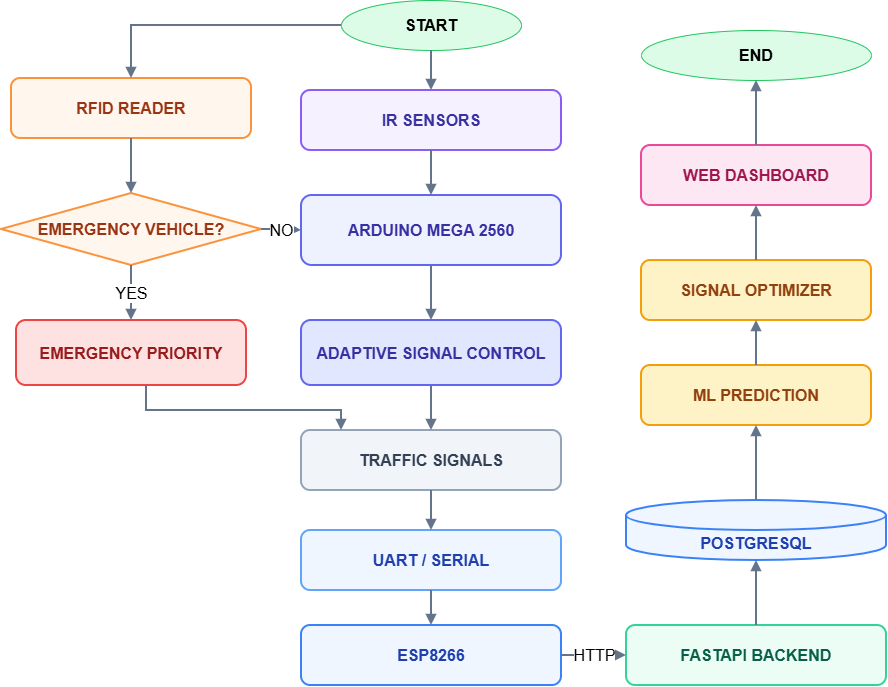

The diagram above was exported from draw.io. Its source (the exported page's mxGraphModel, read from the mxfile embedded in the PNG):
<mxGraphModel dx="1537" dy="839" grid="1" gridSize="10" guides="1" tooltips="1" connect="1" arrows="1" fold="1" page="1" pageScale="1" pageWidth="850" pageHeight="1100" math="0" shadow="0">
  <root>
    <mxCell id="0" />
    <mxCell id="1" parent="0" />
    <mxCell id="qZ4f-gFdH9Q3a71bWOXm-1" parent="1" style="ellipse;whiteSpace=wrap;html=1;fillColor=#dcfce7;strokeColor=#22c55e;fontStyle=1;fontSize=16;" value="START" vertex="1">
      <mxGeometry height="50" width="180" x="1130.0000244021417" y="70.0000244140625" as="geometry" />
    </mxCell>
    <mxCell id="qZ4f-gFdH9Q3a71bWOXm-2" parent="1" style="rounded=1;whiteSpace=wrap;html=1;fillColor=#f5f1ff;strokeColor=#8b5cf6;strokeWidth=2;fontColor=#3730a3;fontStyle=1;fontSize=16;" value="IR SENSORS" vertex="1">
      <mxGeometry height="60" width="260" x="1090.0000244021417" y="160.0000244140625" as="geometry" />
    </mxCell>
    <mxCell id="qZ4f-gFdH9Q3a71bWOXm-3" parent="1" style="rounded=1;whiteSpace=wrap;html=1;fillColor=#fff7ed;strokeColor=#fb923c;strokeWidth=2;fontColor=#9a3412;fontStyle=1;fontSize=16;" value="RFID READER" vertex="1">
      <mxGeometry height="60" width="240" x="800.0000244021415" y="148.0000244140625" as="geometry" />
    </mxCell>
    <mxCell id="qZ4f-gFdH9Q3a71bWOXm-4" parent="1" style="rounded=1;whiteSpace=wrap;html=1;fillColor=#eef2ff;strokeColor=#6366f1;strokeWidth=2;fontColor=#3730a3;fontStyle=1;fontSize=16;" value="ARDUINO MEGA 2560" vertex="1">
      <mxGeometry height="70" width="260" x="1090.0000244021417" y="265.0000244140625" as="geometry" />
    </mxCell>
    <mxCell id="qZ4f-gFdH9Q3a71bWOXm-5" parent="1" style="rhombus;whiteSpace=wrap;html=1;fillColor=#fff7ed;strokeColor=#fb923c;strokeWidth=2;fontColor=#9a3412;fontStyle=1;fontSize=16;" value="EMERGENCY VEHICLE?" vertex="1">
      <mxGeometry height="72" width="260" x="790" y="263" as="geometry" />
    </mxCell>
    <mxCell id="qZ4f-gFdH9Q3a71bWOXm-6" parent="1" style="rounded=1;whiteSpace=wrap;html=1;fillColor=#fee2e2;strokeColor=#ef4444;strokeWidth=2;fontColor=#991b1b;fontStyle=1;fontSize=16;" value="EMERGENCY PRIORITY" vertex="1">
      <mxGeometry height="65" width="230" x="805.0000244021415" y="390.0000244140625" as="geometry" />
    </mxCell>
    <mxCell id="qZ4f-gFdH9Q3a71bWOXm-7" parent="1" style="rounded=1;whiteSpace=wrap;html=1;fillColor=#e0e7ff;strokeColor=#6366f1;strokeWidth=2;fontColor=#3730a3;fontStyle=1;fontSize=16;" value="ADAPTIVE SIGNAL CONTROL" vertex="1">
      <mxGeometry height="65" width="260" x="1090.0000244021417" y="390.0000244140625" as="geometry" />
    </mxCell>
    <mxCell id="qZ4f-gFdH9Q3a71bWOXm-8" parent="1" style="rounded=1;whiteSpace=wrap;html=1;fillColor=#f1f5f9;strokeColor=#94a3b8;strokeWidth=2;fontColor=#334155;fontStyle=1;fontSize=16;" value="TRAFFIC SIGNALS" vertex="1">
      <mxGeometry height="60" width="260" x="1090.0000244021417" y="500.0000244140625" as="geometry" />
    </mxCell>
    <mxCell id="qZ4f-gFdH9Q3a71bWOXm-9" parent="1" style="rounded=1;whiteSpace=wrap;html=1;fillColor=#eff6ff;strokeColor=#60a5fa;strokeWidth=2;fontColor=#1e40af;fontStyle=1;fontSize=16;" value="UART / SERIAL" vertex="1">
      <mxGeometry height="60" width="260" x="1090.0000244021417" y="600.0000244140625" as="geometry" />
    </mxCell>
    <mxCell id="qZ4f-gFdH9Q3a71bWOXm-10" parent="1" style="rounded=1;whiteSpace=wrap;html=1;fillColor=#eff6ff;strokeColor=#3b82f6;strokeWidth=2;fontColor=#1e40af;fontStyle=1;fontSize=16;" value="ESP8266" vertex="1">
      <mxGeometry height="60" width="260" x="1090.0000244021417" y="695.0000244140625" as="geometry" />
    </mxCell>
    <mxCell id="qZ4f-gFdH9Q3a71bWOXm-11" parent="1" style="rounded=1;whiteSpace=wrap;html=1;fillColor=#ecfdf5;strokeColor=#34d399;strokeWidth=2;fontColor=#065f46;fontStyle=1;fontSize=16;" value="FASTAPI BACKEND" vertex="1">
      <mxGeometry height="60" width="260" x="1415.0000244021417" y="695.0000244140625" as="geometry" />
    </mxCell>
    <mxCell id="qZ4f-gFdH9Q3a71bWOXm-12" parent="1" style="shape=cylinder3;whiteSpace=wrap;html=1;boundedLbl=1;backgroundOutline=1;size=15;fillColor=#eff6ff;strokeColor=#3b82f6;strokeWidth=2;fontColor=#1e40af;fontStyle=1;fontSize=16;" value="POSTGRESQL" vertex="1">
      <mxGeometry height="60" width="260" x="1415.0000244021417" y="570.0000244140625" as="geometry" />
    </mxCell>
    <mxCell id="qZ4f-gFdH9Q3a71bWOXm-13" parent="1" style="rounded=1;whiteSpace=wrap;html=1;fillColor=#fef3c7;strokeColor=#f59e0b;strokeWidth=2;fontColor=#92400e;fontStyle=1;fontSize=16;" value="ML PREDICTION" vertex="1">
      <mxGeometry height="60" width="230" x="1430.0000244021417" y="435.0000244140625" as="geometry" />
    </mxCell>
    <mxCell id="qZ4f-gFdH9Q3a71bWOXm-14" parent="1" style="rounded=1;whiteSpace=wrap;html=1;fillColor=#fef3c7;strokeColor=#f59e0b;strokeWidth=2;fontColor=#92400e;fontStyle=1;fontSize=16;" value="SIGNAL OPTIMIZER" vertex="1">
      <mxGeometry height="60" width="230" x="1430.0000244021417" y="330.0000244140625" as="geometry" />
    </mxCell>
    <mxCell id="qZ4f-gFdH9Q3a71bWOXm-15" parent="1" style="rounded=1;whiteSpace=wrap;html=1;fillColor=#fce7f3;strokeColor=#ec4899;strokeWidth=2;fontColor=#9d174d;fontStyle=1;fontSize=16;" value="WEB DASHBOARD" vertex="1">
      <mxGeometry height="60" width="230" x="1430.0000244021417" y="215.00002441406252" as="geometry" />
    </mxCell>
    <mxCell id="qZ4f-gFdH9Q3a71bWOXm-16" parent="1" style="ellipse;whiteSpace=wrap;html=1;fillColor=#dcfce7;strokeColor=#22c55e;fontStyle=1;fontSize=16;" value="END" vertex="1">
      <mxGeometry height="50" width="230" x="1430.0000244021417" y="100.00002441406252" as="geometry" />
    </mxCell>
    <mxCell id="qZ4f-gFdH9Q3a71bWOXm-17" edge="1" parent="1" source="qZ4f-gFdH9Q3a71bWOXm-1" style="edgeStyle=orthogonalEdgeStyle;rounded=0;orthogonalLoop=1;jettySize=auto;html=1;endArrow=block;endFill=1;strokeWidth=2;strokeColor=#64748b;fontSize=16;" target="qZ4f-gFdH9Q3a71bWOXm-2" value="">
      <mxGeometry relative="1" as="geometry" />
    </mxCell>
    <mxCell id="qZ4f-gFdH9Q3a71bWOXm-18" edge="1" parent="1" source="qZ4f-gFdH9Q3a71bWOXm-1" style="edgeStyle=orthogonalEdgeStyle;rounded=0;orthogonalLoop=1;jettySize=auto;html=1;endArrow=block;endFill=1;strokeWidth=2;strokeColor=#64748b;fontSize=16;" target="qZ4f-gFdH9Q3a71bWOXm-3" value="">
      <mxGeometry relative="1" as="geometry" />
    </mxCell>
    <mxCell id="qZ4f-gFdH9Q3a71bWOXm-19" edge="1" parent="1" source="qZ4f-gFdH9Q3a71bWOXm-2" style="edgeStyle=orthogonalEdgeStyle;rounded=0;orthogonalLoop=1;jettySize=auto;html=1;endArrow=block;endFill=1;strokeWidth=2;strokeColor=#64748b;fontSize=16;" target="qZ4f-gFdH9Q3a71bWOXm-4" value="">
      <mxGeometry relative="1" as="geometry" />
    </mxCell>
    <mxCell id="qZ4f-gFdH9Q3a71bWOXm-20" edge="1" parent="1" source="qZ4f-gFdH9Q3a71bWOXm-3" style="edgeStyle=orthogonalEdgeStyle;rounded=0;orthogonalLoop=1;jettySize=auto;html=1;endArrow=block;endFill=1;strokeWidth=2;strokeColor=#64748b;fontSize=16;" target="qZ4f-gFdH9Q3a71bWOXm-5" value="">
      <mxGeometry relative="1" as="geometry" />
    </mxCell>
    <mxCell id="qZ4f-gFdH9Q3a71bWOXm-21" edge="1" parent="1" source="qZ4f-gFdH9Q3a71bWOXm-5" style="edgeStyle=orthogonalEdgeStyle;rounded=0;orthogonalLoop=1;jettySize=auto;html=1;endArrow=block;endFill=1;strokeWidth=2;strokeColor=#64748b;fontSize=16;" target="qZ4f-gFdH9Q3a71bWOXm-6" value="YES">
      <mxGeometry relative="1" as="geometry" />
    </mxCell>
    <mxCell id="qZ4f-gFdH9Q3a71bWOXm-22" edge="1" parent="1" source="qZ4f-gFdH9Q3a71bWOXm-5" style="edgeStyle=orthogonalEdgeStyle;rounded=0;orthogonalLoop=1;jettySize=auto;html=1;endArrow=block;endFill=1;strokeWidth=2;strokeColor=#64748b;fontSize=16;" target="qZ4f-gFdH9Q3a71bWOXm-4" value="NO">
      <mxGeometry relative="1" as="geometry" />
    </mxCell>
    <mxCell id="qZ4f-gFdH9Q3a71bWOXm-23" edge="1" parent="1" source="qZ4f-gFdH9Q3a71bWOXm-6" style="edgeStyle=orthogonalEdgeStyle;rounded=0;orthogonalLoop=1;jettySize=auto;html=1;endArrow=block;endFill=1;strokeWidth=2;strokeColor=#64748b;fontSize=16;" target="qZ4f-gFdH9Q3a71bWOXm-8" value="">
      <mxGeometry relative="1" x="-0.2674" as="geometry">
        <Array as="points">
          <mxPoint x="935" y="480" />
          <mxPoint x="1130" y="480" />
        </Array>
      </mxGeometry>
    </mxCell>
    <mxCell id="qZ4f-gFdH9Q3a71bWOXm-24" edge="1" parent="1" source="qZ4f-gFdH9Q3a71bWOXm-4" style="edgeStyle=orthogonalEdgeStyle;rounded=0;orthogonalLoop=1;jettySize=auto;html=1;endArrow=block;endFill=1;strokeWidth=2;strokeColor=#64748b;fontSize=16;" target="qZ4f-gFdH9Q3a71bWOXm-7" value="">
      <mxGeometry relative="1" as="geometry" />
    </mxCell>
    <mxCell id="qZ4f-gFdH9Q3a71bWOXm-25" edge="1" parent="1" source="qZ4f-gFdH9Q3a71bWOXm-7" style="edgeStyle=orthogonalEdgeStyle;rounded=0;orthogonalLoop=1;jettySize=auto;html=1;endArrow=block;endFill=1;strokeWidth=2;strokeColor=#64748b;fontSize=16;" target="qZ4f-gFdH9Q3a71bWOXm-8" value="">
      <mxGeometry relative="1" as="geometry" />
    </mxCell>
    <mxCell id="qZ4f-gFdH9Q3a71bWOXm-26" edge="1" parent="1" source="qZ4f-gFdH9Q3a71bWOXm-8" style="edgeStyle=orthogonalEdgeStyle;rounded=0;orthogonalLoop=1;jettySize=auto;html=1;endArrow=block;endFill=1;strokeWidth=2;strokeColor=#64748b;fontSize=16;" target="qZ4f-gFdH9Q3a71bWOXm-9" value="">
      <mxGeometry relative="1" as="geometry" />
    </mxCell>
    <mxCell id="qZ4f-gFdH9Q3a71bWOXm-27" edge="1" parent="1" source="qZ4f-gFdH9Q3a71bWOXm-9" style="edgeStyle=orthogonalEdgeStyle;rounded=0;orthogonalLoop=1;jettySize=auto;html=1;endArrow=block;endFill=1;strokeWidth=2;strokeColor=#64748b;fontSize=16;" target="qZ4f-gFdH9Q3a71bWOXm-10" value="">
      <mxGeometry relative="1" as="geometry" />
    </mxCell>
    <mxCell id="qZ4f-gFdH9Q3a71bWOXm-28" edge="1" parent="1" source="qZ4f-gFdH9Q3a71bWOXm-10" style="edgeStyle=orthogonalEdgeStyle;rounded=0;orthogonalLoop=1;jettySize=auto;html=1;endArrow=block;endFill=1;strokeWidth=2;strokeColor=#64748b;fontSize=16;" target="qZ4f-gFdH9Q3a71bWOXm-11" value="HTTP">
      <mxGeometry relative="1" as="geometry" />
    </mxCell>
    <mxCell id="qZ4f-gFdH9Q3a71bWOXm-29" edge="1" parent="1" source="qZ4f-gFdH9Q3a71bWOXm-11" style="edgeStyle=orthogonalEdgeStyle;rounded=0;orthogonalLoop=1;jettySize=auto;html=1;endArrow=block;endFill=1;strokeWidth=2;strokeColor=#64748b;fontSize=16;" target="qZ4f-gFdH9Q3a71bWOXm-12" value="">
      <mxGeometry relative="1" as="geometry" />
    </mxCell>
    <mxCell id="qZ4f-gFdH9Q3a71bWOXm-30" edge="1" parent="1" source="qZ4f-gFdH9Q3a71bWOXm-12" style="edgeStyle=orthogonalEdgeStyle;rounded=0;orthogonalLoop=1;jettySize=auto;html=1;endArrow=block;endFill=1;strokeWidth=2;strokeColor=#64748b;fontSize=16;" target="qZ4f-gFdH9Q3a71bWOXm-13" value="">
      <mxGeometry relative="1" as="geometry" />
    </mxCell>
    <mxCell id="qZ4f-gFdH9Q3a71bWOXm-31" edge="1" parent="1" source="qZ4f-gFdH9Q3a71bWOXm-13" style="edgeStyle=orthogonalEdgeStyle;rounded=0;orthogonalLoop=1;jettySize=auto;html=1;endArrow=block;endFill=1;strokeWidth=2;strokeColor=#64748b;fontSize=16;" target="qZ4f-gFdH9Q3a71bWOXm-14" value="">
      <mxGeometry relative="1" as="geometry" />
    </mxCell>
    <mxCell id="qZ4f-gFdH9Q3a71bWOXm-32" edge="1" parent="1" source="qZ4f-gFdH9Q3a71bWOXm-14" style="edgeStyle=orthogonalEdgeStyle;rounded=0;orthogonalLoop=1;jettySize=auto;html=1;endArrow=block;endFill=1;strokeWidth=2;strokeColor=#64748b;fontSize=16;" target="qZ4f-gFdH9Q3a71bWOXm-15" value="">
      <mxGeometry relative="1" as="geometry" />
    </mxCell>
    <mxCell id="qZ4f-gFdH9Q3a71bWOXm-33" edge="1" parent="1" source="qZ4f-gFdH9Q3a71bWOXm-15" style="edgeStyle=orthogonalEdgeStyle;rounded=0;orthogonalLoop=1;jettySize=auto;html=1;endArrow=block;endFill=1;strokeWidth=2;strokeColor=#64748b;fontSize=16;entryX=0.5;entryY=1;entryDx=0;entryDy=0;" target="qZ4f-gFdH9Q3a71bWOXm-16" value="">
      <mxGeometry relative="1" as="geometry" />
    </mxCell>
  </root>
</mxGraphModel>